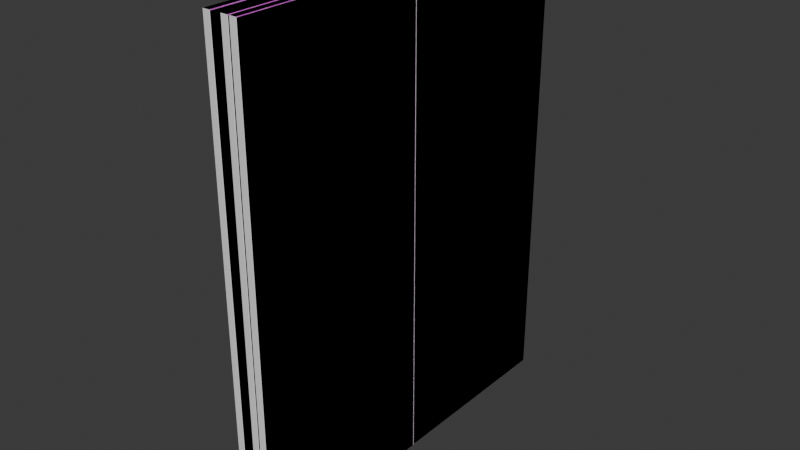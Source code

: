 # Source: Hallaway_Elevator_Door_Type_001.blend  (saved by Blender 5.0.118; exported with 4.5.12 LTS)
import bpy
from mathutils import Matrix  # noqa: F401  (used for matrix-valued properties, if any)

bpy.ops.wm.read_factory_settings(use_empty=True)
scene = bpy.context.scene
scene.name = 'Scene'

# ---- collections
col_sm_hallaway_elevator_type_001 = bpy.data.collections.new('SM_Hallaway_Elevator_Type_001'); scene.collection.children.link(col_sm_hallaway_elevator_type_001)
col_high_poly = bpy.data.collections.new('High_Poly'); scene.collection.children.link(col_high_poly)

# ---- images (referenced by path relative to the original .blend; pixels are not part of the script)
import os
ASSET_DIR = os.environ.get("B2B_ASSET_DIR", "")  # directory of the original .blend (textures are referenced by path, not embedded)
HERE = os.path.dirname(os.path.abspath(__file__))  # packed textures are extracted next to this script under _unpacked/

def load_image(name, relpath, width, height, colorspace="sRGB"):
    """Load a texture the original file referenced (path relative to the .blend, or extracted next to this script)."""
    p = next((c for c in (os.path.join(HERE, relpath), os.path.join(ASSET_DIR, relpath)) if relpath and os.path.exists(c)), "")
    if p:
        img = bpy.data.images.load(p, check_existing=True)
        img.name = name
    else:  # same state as the original file: an image datablock whose file is absent (Cycles renders it pink)
        img = bpy.data.images.new(name, width, height)
        img.source = "FILE"
        img.filepath = "//" + (relpath or name)
    img.colorspace_settings.name = colorspace
    return img
img_grid = load_image('grid', '', 1024, 1024, 'sRGB')

# ---- materials (node trees are filled in below, after node groups)
mat_material_001 = bpy.data.materials.new('Material.001')

# ---- material node trees
mat_material_001.use_nodes = True; mat_material_001.node_tree.nodes.clear()
_N = mat_material_001.node_tree.nodes; _L = mat_material_001.node_tree.links
n0 = _N.new('ShaderNodeBsdfPrincipled'); n0.name = 'Principled BSDF'; n0.location = (-200, 100)
n1 = _N.new('ShaderNodeOutputMaterial'); n1.name = 'Material Output'; n1.location = (200, 100)
n2 = _N.new('ShaderNodeTexImage'); n2.name = 'Image Texture'; n2.location = (-556, 101)
n2.image = img_grid
_L.new(n0.outputs[0], n1.inputs[0])
_L.new(n2.outputs[0], n0.inputs[0])
n1.is_active_output = True

# ---- world
world_world = bpy.data.worlds.new('World'); scene.world = world_world
world_world.use_nodes = True; world_world.node_tree.nodes.clear()
_N = world_world.node_tree.nodes; _L = world_world.node_tree.links
n0 = _N.new('ShaderNodeOutputWorld'); n0.name = 'World Output'; n0.location = (200, 100)
n1 = _N.new('ShaderNodeBackground'); n1.name = 'Background'; n1.location = (-200, 100)
n1.inputs[0].default_value = (0.05088, 0.05088, 0.05088, 1.0)
_L.new(n1.outputs[0], n0.inputs[0])
n0.is_active_output = True
world_world.color = (0.05088, 0.05088, 0.05088)
world_world.sun_shadow_jitter_overblur = 0.0

# ---- meshes
me_cube_017 = bpy.data.meshes.new('Cube.017')
me_cube_017.from_pydata([(11.99, 95.09, -110.8), (11.51, 95.57, -111.3), (11.51, 95.57, 111.3), (11.99, 95.09, 110.8), (11.51, -95.57, -111.3), (11.99, -95.09, -110.8), (11.99, -95.09, 110.8), (11.51, -95.57, 111.3), (6.759, 95.57, -111.3), (6.287, 95.09, -110.8), (6.287, 95.09, 110.8), (6.759, 95.57, 111.3), (6.287, -95.09, -110.8), (6.759, -95.57, -111.3), (6.759, -95.57, 111.3), (6.287, -95.09, 110.8), (5.336, 95.21, -110.9), (4.984, 95.57, -111.3), (4.984, 95.57, 111.3), (5.336, 95.21, 110.9), (4.984, -95.57, -111.3), (5.336, -95.21, -110.9), (5.336, -95.21, 110.9), (4.984, -95.57, 111.3), (-0.01204, 95.57, -111.3), (-0.364, 95.21, -110.9), (-0.364, 95.21, 110.9), (-0.01204, 95.57, 111.3), (-0.364, -95.21, -110.9), (-0.01204, -95.57, -111.3), (-0.01204, -95.57, 111.3), (-0.364, -95.21, 110.9), (-8.773, 95.19, -110.9), (-9.153, 95.57, -111.3), (-9.153, 95.57, 111.3), (-8.773, 95.19, 110.9), (-9.153, -95.57, -111.3), (-8.773, -95.19, -110.9), (-8.773, -95.19, 110.9), (-9.153, -95.57, 111.3), (-14.09, 95.57, -111.3), (-14.47, 95.19, -110.9), (-14.47, 95.19, 110.9), (-14.09, 95.57, 111.3), (-14.47, -95.19, -110.9), (-14.09, -95.57, -111.3), (-14.09, -95.57, 111.3), (-14.47, -95.19, 110.9), (11.7, -286.9, -111.3), (11.99, -286.6, -111.0), (11.99, -286.6, 111.0), (11.7, -286.9, 111.3), (11.99, -96.05, -111.0), (11.7, -95.76, -111.3), (11.7, -95.76, 111.3), (11.99, -96.05, 111.0), (6.287, -286.6, -110.9), (6.613, -286.9, -111.3), (6.613, -286.9, 111.3), (6.287, -286.6, 110.9), (6.613, -95.76, -111.3), (6.287, -96.08, -110.9), (6.287, -96.08, 110.9), (6.613, -95.76, 111.3), (4.968, -286.9, -111.3), (5.336, -286.5, -110.9), (5.336, -286.5, 110.9), (4.968, -286.9, 111.3), (5.336, -96.12, -110.9), (4.968, -95.76, -111.3), (4.968, -95.76, 111.3), (5.336, -96.12, 110.9), (-0.364, -286.5, -110.9), (0.003209, -286.9, -111.3), (0.003209, -286.9, 111.3), (-0.364, -286.5, 110.9), (0.003209, -95.76, -111.3), (-0.364, -96.12, -110.9), (-0.364, -96.12, 110.9), (0.003209, -95.76, 111.3), (-9.129, -286.9, -111.3), (-8.773, -286.5, -110.9), (-8.773, -286.5, 110.9), (-9.129, -286.9, 111.3), (-8.773, -96.11, -110.9), (-9.129, -95.76, -111.3), (-9.129, -95.76, 111.3), (-8.773, -96.11, 110.9), (-14.47, -286.5, -110.9), (-14.12, -286.9, -111.3), (-14.12, -286.9, 111.3), (-14.47, -286.5, 110.9), (-14.12, -95.76, -111.3), (-14.47, -96.11, -110.9), (-14.47, -96.11, 110.9), (-14.12, -95.76, 111.3)], [], [(1, 2, 3, 0), (5, 6, 7, 4), (2, 7, 6, 3), (4, 1, 0, 5), (9, 10, 11, 8), (13, 14, 15, 12), (10, 15, 14, 11), (12, 9, 8, 13), (1, 8, 11, 2), (6, 5, 0, 3), (4, 13, 8, 1), (2, 11, 14, 7), (7, 14, 13, 4), (15, 10, 9, 12), (17, 18, 19, 16), (21, 22, 23, 20), (18, 23, 22, 19), (20, 17, 16, 21), (25, 26, 27, 24), (29, 30, 31, 28), (26, 31, 30, 27), (28, 25, 24, 29), (17, 24, 27, 18), (22, 21, 16, 19), (20, 29, 24, 17), (18, 27, 30, 23), (23, 30, 29, 20), (31, 26, 25, 28), (33, 34, 35, 32), (37, 38, 39, 36), (34, 39, 38, 35), (36, 33, 32, 37), (41, 42, 43, 40), (45, 46, 47, 44), (42, 47, 46, 43), (44, 41, 40, 45), (33, 40, 43, 34), (38, 37, 32, 35), (36, 45, 40, 33), (34, 43, 46, 39), (39, 46, 45, 36), (47, 42, 41, 44), (49, 50, 51, 48), (53, 54, 55, 52), (50, 55, 54, 51), (52, 49, 48, 53), (55, 50, 49, 52), (57, 58, 59, 56), (61, 62, 63, 60), (58, 63, 62, 59), (60, 57, 56, 61), (48, 51, 58, 57), (62, 61, 56, 59), (53, 48, 57, 60), (51, 54, 63, 58), (54, 53, 60, 63), (65, 66, 67, 64), (69, 70, 71, 68), (66, 71, 70, 67), (68, 65, 64, 69), (73, 74, 75, 72), (77, 78, 79, 76), (74, 79, 78, 75), (76, 73, 72, 77), (64, 67, 74, 73), (71, 66, 65, 68), (69, 64, 73, 76), (67, 70, 79, 74), (70, 69, 76, 79), (78, 77, 72, 75), (81, 82, 83, 80), (85, 86, 87, 84), (82, 87, 86, 83), (84, 81, 80, 85), (89, 90, 91, 88), (93, 94, 95, 92), (90, 95, 94, 91), (92, 89, 88, 93), (80, 83, 90, 89), (87, 82, 81, 84), (85, 80, 89, 92), (83, 86, 95, 90), (86, 85, 92, 95), (94, 93, 88, 91)])
_uv = me_cube_017.uv_layers.new(name='UVMap')
_uv.uv.foreach_set('vector', [0.6004, 0.2216, 0.2619, 0.2199, 0.2629, 0.2193, 0.5993, 0.221, 0.5996, 0.04616, 0.263, 0.04614, 0.2619, 0.04553, 0.6006, 0.04553, 0.2619, 0.2199, 0.2619, 0.04553, 0.263, 0.04614, 0.2629, 0.2193, 0.6006, 0.04553, 0.6004, 0.2216, 0.5993, 0.221, 0.5996, 0.04616, 0.411, 0.6301, 0.4109, 0.9666, 0.4103, 0.9676, 0.4103, 0.629, 0.5855, 0.6288, 0.5855, 0.9674, 0.5849, 0.9663, 0.5849, 0.6298, 0.4109, 0.9666, 0.5849, 0.9663, 0.5855, 0.9674, 0.4103, 0.9676, 0.5849, 0.6298, 0.411, 0.6301, 0.4103, 0.629, 0.5855, 0.6288, 0.009013, 0.7185, 0.01453, 0.7185, 0.01453, 0.9765, 0.009013, 0.9765, 0.263, 0.04614, 0.5996, 0.04616, 0.5993, 0.221, 0.2629, 0.2193, 0.009013, 0.4968, 0.01453, 0.4968, 0.01453, 0.7185, 0.009013, 0.7185, 0.009013, 0.01716, 0.01453, 0.01716, 0.01453, 0.2388, 0.009013, 0.2388, 0.009013, 0.2388, 0.01453, 0.2388, 0.01453, 0.4968, 0.009013, 0.4968, 0.5849, 0.9663, 0.4109, 0.9666, 0.411, 0.6301, 0.5849, 0.6298, 0.9492, 0.2234, 0.6108, 0.2234, 0.6116, 0.2229, 0.9484, 0.2229, 0.9484, 0.0487, 0.6116, 0.04869, 0.6108, 0.04823, 0.9492, 0.04823, 0.6108, 0.2234, 0.6108, 0.04823, 0.6116, 0.04869, 0.6116, 0.2229, 0.9492, 0.04823, 0.9492, 0.2234, 0.9484, 0.2229, 0.9484, 0.0487, 0.4093, 0.2738, 0.4093, 0.6106, 0.4089, 0.6114, 0.4089, 0.273, 0.584, 0.2732, 0.584, 0.6116, 0.5835, 0.6108, 0.5835, 0.274, 0.4093, 0.6106, 0.5835, 0.6108, 0.584, 0.6116, 0.4089, 0.6114, 0.5835, 0.274, 0.4093, 0.2738, 0.4089, 0.273, 0.584, 0.2732, 0.7121, 0.01017, 0.7121, 0.00438, 0.9702, 0.00438, 0.9702, 0.01017, 0.6116, 0.04869, 0.9484, 0.0487, 0.9484, 0.2229, 0.6116, 0.2229, 0.4905, 0.01017, 0.4905, 0.00438, 0.7121, 0.00438, 0.7121, 0.01017, 0.01083, 0.01017, 0.01083, 0.00438, 0.2325, 0.00438, 0.2325, 0.01017, 0.2325, 0.01017, 0.2325, 0.00438, 0.4905, 0.00438, 0.4905, 0.01017, 0.5835, 0.6108, 0.4093, 0.6106, 0.4093, 0.2738, 0.5835, 0.274, 0.9507, 0.6265, 0.9507, 0.9649, 0.9502, 0.9641, 0.9502, 0.6274, 0.7761, 0.6273, 0.7761, 0.964, 0.7756, 0.9649, 0.7756, 0.6265, 0.9507, 0.9649, 0.7756, 0.9649, 0.7761, 0.964, 0.9502, 0.9641, 0.7756, 0.6265, 0.9507, 0.6265, 0.9502, 0.6274, 0.7761, 0.6273, 0.7762, 0.2726, 0.7762, 0.6094, 0.7757, 0.6102, 0.7757, 0.2718, 0.9508, 0.2712, 0.9508, 0.6097, 0.9503, 0.6089, 0.9503, 0.2721, 0.7762, 0.6094, 0.9503, 0.6089, 0.9508, 0.6097, 0.7757, 0.6102, 0.9503, 0.2721, 0.7762, 0.2726, 0.7757, 0.2718, 0.9508, 0.2712, 0.9818, 0.7133, 0.9875, 0.7133, 0.9875, 0.9713, 0.9818, 0.9713, 0.7761, 0.964, 0.7761, 0.6273, 0.9502, 0.6274, 0.9502, 0.9641, 0.9818, 0.4917, 0.9875, 0.4917, 0.9875, 0.7133, 0.9818, 0.7133, 0.9818, 0.01198, 0.9875, 0.01198, 0.9875, 0.2336, 0.9818, 0.2336, 0.9818, 0.2336, 0.9875, 0.2336, 0.9875, 0.4917, 0.9818, 0.4917, 0.9503, 0.6089, 0.7762, 0.6094, 0.7762, 0.2726, 0.9503, 0.2721, 0.2259, 0.273, 0.2258, 0.6112, 0.2254, 0.6119, 0.2256, 0.2724, 0.4006, 0.2727, 0.4006, 0.6099, 0.4002, 0.6092, 0.4002, 0.2733, 0.2258, 0.6112, 0.4002, 0.6092, 0.4006, 0.6099, 0.2254, 0.6119, 0.4002, 0.2733, 0.2259, 0.273, 0.2256, 0.2724, 0.4006, 0.2727, 0.4002, 0.6092, 0.2258, 0.6112, 0.2259, 0.273, 0.4002, 0.2733, 0.2221, 0.626, 0.2221, 0.9657, 0.2217, 0.9649, 0.2217, 0.6268, 0.0483, 0.6273, 0.04653, 0.963, 0.04609, 0.9637, 0.04789, 0.6266, 0.2221, 0.9657, 0.04609, 0.9637, 0.04653, 0.963, 0.2217, 0.9649, 0.04789, 0.6266, 0.2221, 0.626, 0.2217, 0.6268, 0.0483, 0.6273, 0.9657, 0.2772, 0.9657, 0.02494, 0.9716, 0.02494, 0.9716, 0.2772, 0.04653, 0.963, 0.0483, 0.6273, 0.2217, 0.6268, 0.2217, 0.9649, 0.9657, 0.4938, 0.9657, 0.2772, 0.9716, 0.2772, 0.9716, 0.4938, 0.9657, 0.9627, 0.9657, 0.7461, 0.9716, 0.7461, 0.9716, 0.9627, 0.9657, 0.7461, 0.9657, 0.4938, 0.9716, 0.4938, 0.9716, 0.7461, 0.591, 0.2738, 0.5909, 0.6117, 0.5904, 0.6125, 0.5905, 0.2729, 0.7656, 0.2726, 0.7656, 0.6099, 0.7651, 0.609, 0.7651, 0.2734, 0.5909, 0.6117, 0.7651, 0.609, 0.7656, 0.6099, 0.5904, 0.6125, 0.7651, 0.2734, 0.591, 0.2738, 0.5905, 0.2729, 0.7656, 0.2726, 0.4045, 0.6277, 0.4045, 0.9673, 0.404, 0.9664, 0.404, 0.6286, 0.2299, 0.6286, 0.2298, 0.9642, 0.2293, 0.965, 0.2294, 0.6278, 0.4045, 0.9673, 0.2293, 0.965, 0.2298, 0.9642, 0.404, 0.9664, 0.2294, 0.6278, 0.4045, 0.6277, 0.404, 0.6286, 0.2299, 0.6286, 0.7245, 0.9864, 0.9825, 0.9864, 0.9825, 0.9922, 0.7245, 0.9922, 0.7651, 0.609, 0.5909, 0.6117, 0.591, 0.2738, 0.7651, 0.2734, 0.5028, 0.9864, 0.7245, 0.9864, 0.7245, 0.9922, 0.5028, 0.9922, 0.02317, 0.9864, 0.2448, 0.9864, 0.2448, 0.9922, 0.02317, 0.9922, 0.2448, 0.9864, 0.5028, 0.9864, 0.5028, 0.9922, 0.2448, 0.9922, 0.2298, 0.9642, 0.2299, 0.6286, 0.404, 0.6286, 0.404, 0.9664, 0.5925, 0.6292, 0.5925, 0.966, 0.592, 0.9668, 0.592, 0.6284, 0.7671, 0.6278, 0.7671, 0.9663, 0.7667, 0.9655, 0.7667, 0.6286, 0.5925, 0.966, 0.7667, 0.9655, 0.7671, 0.9663, 0.592, 0.9668, 0.7667, 0.6286, 0.5925, 0.6292, 0.592, 0.6284, 0.7671, 0.6278, 0.2192, 0.2765, 0.2192, 0.6148, 0.2187, 0.6141, 0.2187, 0.2773, 0.04452, 0.2771, 0.04451, 0.6139, 0.04404, 0.6147, 0.04404, 0.2763, 0.2192, 0.6148, 0.04404, 0.6147, 0.04451, 0.6139, 0.2187, 0.6141, 0.04404, 0.2763, 0.2192, 0.2765, 0.2187, 0.2773, 0.04452, 0.2771, 0.03163, 0.713, 0.03163, 0.9658, 0.02584, 0.9658, 0.02584, 0.713, 0.7667, 0.9655, 0.5925, 0.966, 0.5925, 0.6292, 0.7667, 0.6286, 0.03163, 0.496, 0.03163, 0.713, 0.02584, 0.713, 0.02584, 0.496, 0.03163, 0.02614, 0.03163, 0.2432, 0.02584, 0.2432, 0.02584, 0.02614, 0.03163, 0.2432, 0.03163, 0.496, 0.02584, 0.496, 0.02584, 0.2432, 0.04451, 0.6139, 0.04452, 0.2771, 0.2187, 0.2773, 0.2187, 0.6141])
me_cube_017.materials.append(mat_material_001)
me_cube_017.update()
me_cube_002 = bpy.data.meshes.new('Cube.002')
me_cube_002.from_pydata([(11.7, -95.57, -111.3), (11.99, -95.27, -111.0), (11.99, -95.27, 111.0), (11.7, -95.57, 111.3), (11.99, 95.27, -111.0), (11.7, 95.57, -111.3), (11.7, 95.57, 111.3), (11.99, 95.27, 111.0), (6.287, -95.24, -110.9), (6.613, -95.57, -111.3), (6.613, -95.57, 111.3), (6.287, -95.24, 110.9), (6.613, 95.57, -111.3), (6.287, 95.24, -110.9), (6.287, 95.24, 110.9), (6.613, 95.57, 111.3), (4.968, -95.57, -111.3), (5.336, -95.2, -110.9), (5.336, -95.2, 110.9), (4.968, -95.57, 111.3), (5.336, 95.2, -110.9), (4.968, 95.57, -111.3), (4.968, 95.57, 111.3), (5.336, 95.2, 110.9), (-0.364, -95.2, -110.9), (0.003209, -95.57, -111.3), (0.003209, -95.57, 111.3), (-0.364, -95.2, 110.9), (0.003209, 95.57, -111.3), (-0.364, 95.2, -110.9), (-0.364, 95.2, 110.9), (0.003209, 95.57, 111.3), (-9.129, -95.57, -111.3), (-8.773, -95.21, -110.9), (-8.773, -95.21, 110.9), (-9.129, -95.57, 111.3), (-8.773, 95.21, -110.9), (-9.129, 95.57, -111.3), (-9.129, 95.57, 111.3), (-8.773, 95.21, 110.9), (-14.47, -95.21, -110.9), (-14.12, -95.57, -111.3), (-14.12, -95.57, 111.3), (-14.47, -95.21, 110.9), (-14.12, 95.57, -111.3), (-14.47, 95.21, -110.9), (-14.47, 95.21, 110.9), (-14.12, 95.57, 111.3)], [], [(1, 2, 3, 0), (5, 6, 7, 4), (2, 7, 6, 3), (4, 1, 0, 5), (7, 2, 1, 4), (9, 10, 11, 8), (13, 14, 15, 12), (10, 15, 14, 11), (12, 9, 8, 13), (0, 3, 10, 9), (14, 13, 8, 11), (5, 0, 9, 12), (3, 6, 15, 10), (6, 5, 12, 15), (17, 18, 19, 16), (21, 22, 23, 20), (18, 23, 22, 19), (20, 17, 16, 21), (25, 26, 27, 24), (29, 30, 31, 28), (26, 31, 30, 27), (28, 25, 24, 29), (16, 19, 26, 25), (23, 18, 17, 20), (21, 16, 25, 28), (19, 22, 31, 26), (22, 21, 28, 31), (30, 29, 24, 27), (33, 34, 35, 32), (37, 38, 39, 36), (34, 39, 38, 35), (36, 33, 32, 37), (41, 42, 43, 40), (45, 46, 47, 44), (42, 47, 46, 43), (44, 41, 40, 45), (32, 35, 42, 41), (39, 34, 33, 36), (37, 32, 41, 44), (35, 38, 47, 42), (38, 37, 44, 47), (46, 45, 40, 43)])
_uv = me_cube_002.uv_layers.new(name='UVMap')
_uv.uv.foreach_set('vector', [0.0, 0.0, 0.0, 0.0, 0.0, 0.0, 0.0, 0.0, 0.0, 0.0, 0.0, 0.0, 0.0, 0.0, 0.0, 0.0, 0.0, 0.0, 0.0, 0.0, 0.0, 0.0, 0.0, 0.0, 0.0, 0.0, 0.0, 0.0, 0.0, 0.0, 0.0, 0.0, 0.0, 0.0, 0.0, 0.0, 0.0, 0.0, 0.0, 0.0, 0.0, 0.0, 0.0, 0.0, 0.0, 0.0, 0.0, 0.0, 0.0, 0.0, 0.0, 0.0, 0.0, 0.0, 0.0, 0.0, 0.0, 0.0, 0.0, 0.0, 0.0, 0.0, 0.0, 0.0, 0.0, 0.0, 0.0, 0.0, 0.0, 0.0, 0.0, 0.0, 0.0, 0.0, 0.0, 0.0, 0.0, 0.0, 0.0, 0.0, 0.0, 0.0, 0.0, 0.0, 0.0, 0.0, 0.0, 0.0, 0.0, 0.0, 0.0, 0.0, 0.0, 0.0, 0.0, 0.0, 0.0, 0.0, 0.0, 0.0, 0.0, 0.0, 0.0, 0.0, 0.0, 0.0, 0.0, 0.0, 0.0, 0.0, 0.0, 0.0, 0.0, 0.0, 0.0, 0.0, 0.0, 0.0, 0.0, 0.0, 0.0, 0.0, 0.0, 0.0, 0.0, 0.0, 0.0, 0.0, 0.0, 0.0, 0.0, 0.0, 0.0, 0.0, 0.0, 0.0, 0.0, 0.0, 0.0, 0.0, 0.0, 0.0, 0.0, 0.0, 0.0, 0.0, 0.0, 0.0, 0.0, 0.0, 0.0, 0.0, 0.0, 0.0, 0.0, 0.0, 0.0, 0.0, 0.0, 0.0, 0.0, 0.0, 0.0, 0.0, 0.0, 0.0, 0.0, 0.0, 0.0, 0.0, 0.0, 0.0, 0.0, 0.0, 0.0, 0.0, 0.0, 0.0, 0.0, 0.0, 0.0, 0.0, 0.0, 0.0, 0.0, 0.0, 0.0, 0.0, 0.0, 0.0, 0.0, 0.0, 0.0, 0.0, 0.0, 0.0, 0.0, 0.0, 0.0, 0.0, 0.0, 0.0, 0.0, 0.0, 0.0, 0.0, 0.0, 0.0, 0.0, 0.0, 0.0, 0.0, 0.0, 0.0, 0.0, 0.0, 0.0, 0.0, 0.0, 0.0, 0.0, 0.0, 0.0, 0.0, 0.0, 0.0, 0.0, 0.0, 0.0, 0.0, 0.0, 0.0, 0.0, 0.0, 0.0, 0.0, 0.0, 0.0, 0.0, 0.0, 0.0, 0.0, 0.0, 0.0, 0.0, 0.0, 0.0, 0.0, 0.0, 0.0, 0.0, 0.0, 0.0, 0.0, 0.0, 0.0, 0.0, 0.0, 0.0, 0.0, 0.0, 0.0, 0.0, 0.0, 0.0, 0.0, 0.0, 0.0, 0.0, 0.0, 0.0, 0.0, 0.0, 0.0, 0.0, 0.0, 0.0, 0.0, 0.0, 0.0, 0.0, 0.0, 0.0, 0.0, 0.0, 0.0, 0.0, 0.0, 0.0, 0.0, 0.0, 0.0, 0.0, 0.0, 0.0, 0.0, 0.0, 0.0, 0.0, 0.0, 0.0, 0.0, 0.0, 0.0, 0.0, 0.0, 0.0, 0.0, 0.0, 0.0, 0.0, 0.0, 0.0, 0.0, 0.0, 0.0, 0.0, 0.0, 0.0, 0.0, 0.0, 0.0, 0.0, 0.0, 0.0, 0.0, 0.0, 0.0, 0.0, 0.0, 0.0, 0.0, 0.0, 0.0, 0.0, 0.0])
me_cube_002.update()
me_cube_001 = bpy.data.meshes.new('Cube.001')
me_cube_001.from_pydata([(11.99, 95.09, -110.8), (11.51, 95.57, -111.3), (11.51, 95.57, 111.3), (11.99, 95.09, 110.8), (11.51, -95.57, -111.3), (11.99, -95.09, -110.8), (11.99, -95.09, 110.8), (11.51, -95.57, 111.3), (6.759, 95.57, -111.3), (6.287, 95.09, -110.8), (6.287, 95.09, 110.8), (6.759, 95.57, 111.3), (6.287, -95.09, -110.8), (6.759, -95.57, -111.3), (6.759, -95.57, 111.3), (6.287, -95.09, 110.8), (5.336, 95.21, -110.9), (4.984, 95.57, -111.3), (4.984, 95.57, 111.3), (5.336, 95.21, 110.9), (4.984, -95.57, -111.3), (5.336, -95.21, -110.9), (5.336, -95.21, 110.9), (4.984, -95.57, 111.3), (-0.01204, 95.57, -111.3), (-0.364, 95.21, -110.9), (-0.364, 95.21, 110.9), (-0.01204, 95.57, 111.3), (-0.364, -95.21, -110.9), (-0.01204, -95.57, -111.3), (-0.01204, -95.57, 111.3), (-0.364, -95.21, 110.9), (-8.773, 95.19, -110.9), (-9.153, 95.57, -111.3), (-9.153, 95.57, 111.3), (-8.773, 95.19, 110.9), (-9.153, -95.57, -111.3), (-8.773, -95.19, -110.9), (-8.773, -95.19, 110.9), (-9.153, -95.57, 111.3), (-14.09, 95.57, -111.3), (-14.47, 95.19, -110.9), (-14.47, 95.19, 110.9), (-14.09, 95.57, 111.3), (-14.47, -95.19, -110.9), (-14.09, -95.57, -111.3), (-14.09, -95.57, 111.3), (-14.47, -95.19, 110.9)], [], [(1, 2, 3, 0), (5, 6, 7, 4), (2, 7, 6, 3), (4, 1, 0, 5), (9, 10, 11, 8), (13, 14, 15, 12), (10, 15, 14, 11), (12, 9, 8, 13), (1, 8, 11, 2), (6, 5, 0, 3), (4, 13, 8, 1), (2, 11, 14, 7), (7, 14, 13, 4), (15, 10, 9, 12), (17, 18, 19, 16), (21, 22, 23, 20), (18, 23, 22, 19), (20, 17, 16, 21), (25, 26, 27, 24), (29, 30, 31, 28), (26, 31, 30, 27), (28, 25, 24, 29), (17, 24, 27, 18), (22, 21, 16, 19), (20, 29, 24, 17), (18, 27, 30, 23), (23, 30, 29, 20), (31, 26, 25, 28), (33, 34, 35, 32), (37, 38, 39, 36), (34, 39, 38, 35), (36, 33, 32, 37), (41, 42, 43, 40), (45, 46, 47, 44), (42, 47, 46, 43), (44, 41, 40, 45), (33, 40, 43, 34), (38, 37, 32, 35), (36, 45, 40, 33), (34, 43, 46, 39), (39, 46, 45, 36), (47, 42, 41, 44)])
_uv = me_cube_001.uv_layers.new(name='UVMap')
_uv.uv.foreach_set('vector', [0.0, 0.0, 0.0, 0.0, 0.0, 0.0, 0.0, 0.0, 0.0, 0.0, 0.0, 0.0, 0.0, 0.0, 0.0, 0.0, 0.0, 0.0, 0.0, 0.0, 0.0, 0.0, 0.0, 0.0, 0.0, 0.0, 0.0, 0.0, 0.0, 0.0, 0.0, 0.0, 0.0, 0.0, 0.0, 0.0, 0.0, 0.0, 0.0, 0.0, 0.0, 0.0, 0.0, 0.0, 0.0, 0.0, 0.0, 0.0, 0.0, 0.0, 0.0, 0.0, 0.0, 0.0, 0.0, 0.0, 0.0, 0.0, 0.0, 0.0, 0.0, 0.0, 0.0, 0.0, 0.0, 0.0, 0.0, 0.0, 0.0, 0.0, 0.0, 0.0, 0.0, 0.0, 0.0, 0.0, 0.0, 0.0, 0.0, 0.0, 0.0, 0.0, 0.0, 0.0, 0.0, 0.0, 0.0, 0.0, 0.0, 0.0, 0.0, 0.0, 0.0, 0.0, 0.0, 0.0, 0.0, 0.0, 0.0, 0.0, 0.0, 0.0, 0.0, 0.0, 0.0, 0.0, 0.0, 0.0, 0.0, 0.0, 0.0, 0.0, 0.0, 0.0, 0.0, 0.0, 0.0, 0.0, 0.0, 0.0, 0.0, 0.0, 0.0, 0.0, 0.0, 0.0, 0.0, 0.0, 0.0, 0.0, 0.0, 0.0, 0.0, 0.0, 0.0, 0.0, 0.0, 0.0, 0.0, 0.0, 0.0, 0.0, 0.0, 0.0, 0.0, 0.0, 0.0, 0.0, 0.0, 0.0, 0.0, 0.0, 0.0, 0.0, 0.0, 0.0, 0.0, 0.0, 0.0, 0.0, 0.0, 0.0, 0.0, 0.0, 0.0, 0.0, 0.0, 0.0, 0.0, 0.0, 0.0, 0.0, 0.0, 0.0, 0.0, 0.0, 0.0, 0.0, 0.0, 0.0, 0.0, 0.0, 0.0, 0.0, 0.0, 0.0, 0.0, 0.0, 0.0, 0.0, 0.0, 0.0, 0.0, 0.0, 0.0, 0.0, 0.0, 0.0, 0.0, 0.0, 0.0, 0.0, 0.0, 0.0, 0.0, 0.0, 0.0, 0.0, 0.0, 0.0, 0.0, 0.0, 0.0, 0.0, 0.0, 0.0, 0.0, 0.0, 0.0, 0.0, 0.0, 0.0, 0.0, 0.0, 0.0, 0.0, 0.0, 0.0, 0.0, 0.0, 0.0, 0.0, 0.0, 0.0, 0.0, 0.0, 0.0, 0.0, 0.0, 0.0, 0.0, 0.0, 0.0, 0.0, 0.0, 0.0, 0.0, 0.0, 0.0, 0.0, 0.0, 0.0, 0.0, 0.0, 0.0, 0.0, 0.0, 0.0, 0.0, 0.0, 0.0, 0.0, 0.0, 0.0, 0.0, 0.0, 0.0, 0.0, 0.0, 0.0, 0.0, 0.0, 0.0, 0.0, 0.0, 0.0, 0.0, 0.0, 0.0, 0.0, 0.0, 0.0, 0.0, 0.0, 0.0, 0.0, 0.0, 0.0, 0.0, 0.0, 0.0, 0.0, 0.0, 0.0, 0.0, 0.0, 0.0, 0.0, 0.0, 0.0, 0.0, 0.0, 0.0, 0.0, 0.0, 0.0, 0.0, 0.0, 0.0, 0.0, 0.0, 0.0, 0.0, 0.0, 0.0, 0.0, 0.0, 0.0, 0.0, 0.0, 0.0, 0.0, 0.0, 0.0, 0.0, 0.0, 0.0, 0.0, 0.0, 0.0, 0.0, 0.0, 0.0, 0.0, 0.0, 0.0])
me_cube_001.update()

# ---- objects
ob_porta_ascensore_sx_001 = bpy.data.objects.new('Porta_Ascensore_SX.001', me_cube_017)
ob_porta_ascensore_dx_002 = bpy.data.objects.new('Porta_Ascensore_DX.002', me_cube_002)
ob_porta_ascensore_sx_002 = bpy.data.objects.new('Porta_Ascensore_SX.002', me_cube_001)

# ---- transforms, parenting, visibility, modifiers, constraints
ob_porta_ascensore_sx_001.location = (8.759, 53.57, 111.3)
ob_porta_ascensore_sx_001.scale = (0.602, 0.4701, 1.0)
ob_porta_ascensore_dx_002.location = (8.759, -36.38, 111.3)
ob_porta_ascensore_dx_002.scale = (0.602, 0.4701, 1.0)
ob_porta_ascensore_sx_002.location = (8.759, 53.57, 111.3)
ob_porta_ascensore_sx_002.scale = (0.602, 0.4701, 1.0)

# ---- collection membership
col_sm_hallaway_elevator_type_001.objects.link(ob_porta_ascensore_sx_001)
col_high_poly.objects.link(ob_porta_ascensore_dx_002)
col_high_poly.objects.link(ob_porta_ascensore_sx_002)

# ---- scene / render settings (as saved in the file)
scene.frame_start = 1; scene.frame_end = 250; scene.frame_set(163)
scene.render.engine = 'BLENDER_EEVEE_NEXT'
scene.render.bake_bias = 0.0
scene.render.bake_samples = 0
scene.cycles.sampling_pattern = 'TABULATED_SOBOL'
scene.eevee.use_volume_custom_range = False
scene.unit_settings.scale_length = 0.01
bpy.context.view_layer.update()

# ---- added for rendering (the .blend has no active camera and no usable light): camera, sun
cam_auto = bpy.data.cameras.new('AutoCamera')
cam_auto.lens = 50.0
cam_auto.sensor_width = 36.0
cam_auto.clip_end = 4652.4
ob_auto_camera = bpy.data.objects.new('AutoCamera', cam_auto)
scene.collection.objects.link(ob_auto_camera)
ob_auto_camera.location = (273.106, -309.519, 323.333)
ob_auto_camera.rotation_euler = (1.09748, -7.21219e-08, 0.694738)
scene.camera = ob_auto_camera
light_auto_sun = bpy.data.lights.new('AutoSun', 'SUN')
light_auto_sun.energy = 3.0
light_auto_sun.angle = 0.0523599
ob_auto_sun = bpy.data.objects.new('AutoSun', light_auto_sun)
scene.collection.objects.link(ob_auto_sun)
ob_auto_sun.rotation_euler = (0.872665, 0.174533, 0.523599)
bpy.context.view_layer.update()
